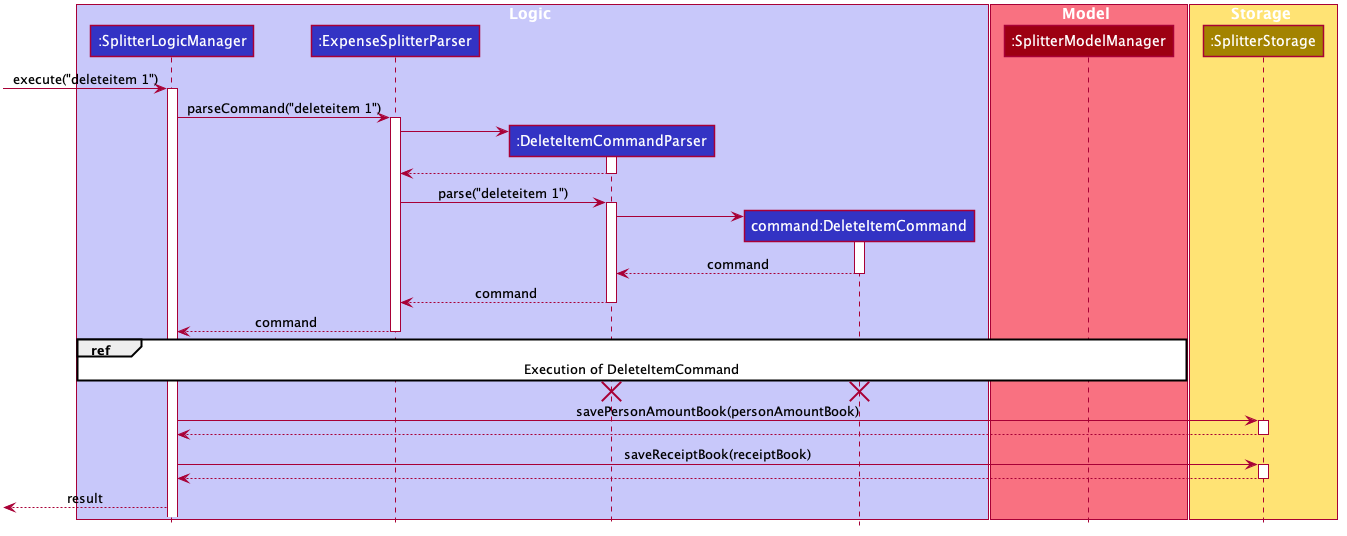

The diagram above was rendered by PlantUML. Its source (embedded in the PNG):
@startuml








skinparam BackgroundColor #FFFFFFF

skinparam Shadowing false

skinparam Class {
    FontColor #FFFFFF
    BorderThickness 1
    BorderColor #FFFFFF
    StereotypeFontColor #FFFFFF
    FontName Arial
}

skinparam Actor {
    BorderColor #000000
    Color #000000
    FontName Arial
}

skinparam Sequence {
    MessageAlign center
    BoxFontSize 15
    BoxPadding 0
    BoxFontColor #FFFFFF
    FontName Arial
}

skinparam Participant {
    FontColor #FFFFFFF
    Padding 20
}

skinparam MinClassWidth 50
skinparam ParticipantPadding 10
skinparam Shadowing false
skinparam DefaultTextAlignment center
skinparam packageStyle Rectangle

hide footbox
hide members
hide circle

box Logic #C8C8FA
participant ":SplitterLogicManager" as SplitterLogicManager #3333C4
participant ":ExpenseSplitterParser" as ExpenseSplitterParser #3333C4
participant ":DeleteItemCommandParser" as DeleteItemCommandParser #3333C4
participant "command:DeleteItemCommand" as DeleteItemCommand #3333C4
end box

box Model #F97181
participant ":SplitterModelManager" as SplitterModelManager #9D0012
end box

box Storage #FFE374
participant ":SplitterStorage" as SplitterStorageManager #A38300
end box

[-> SplitterLogicManager : execute("deleteitem 1")
activate SplitterLogicManager

SplitterLogicManager -> ExpenseSplitterParser : parseCommand("deleteitem 1")
activate ExpenseSplitterParser

create DeleteItemCommandParser
ExpenseSplitterParser -> DeleteItemCommandParser
activate DeleteItemCommandParser

DeleteItemCommandParser --> ExpenseSplitterParser
deactivate DeleteItemCommandParser

ExpenseSplitterParser -> DeleteItemCommandParser : parse("deleteitem 1")
activate DeleteItemCommandParser

create DeleteItemCommand
DeleteItemCommandParser -> DeleteItemCommand
activate DeleteItemCommand

DeleteItemCommand --> DeleteItemCommandParser : command
deactivate DeleteItemCommand

DeleteItemCommandParser --> ExpenseSplitterParser : command
deactivate DeleteItemCommandParser

ExpenseSplitterParser --> SplitterLogicManager : command
deactivate ExpenseSplitterParser

ref over SplitterLogicManager, SplitterModelManager: Execution of DeleteItemCommand

DeleteItemCommandParser -[hidden]-> ExpenseSplitterParser
destroy DeleteItemCommand
destroy DeleteItemCommandParser

SplitterLogicManager -> SplitterStorageManager : savePersonAmountBook(personAmountBook)
activate SplitterStorageManager

SplitterStorageManager --> SplitterLogicManager
deactivate SplitterStorageManager
SplitterLogicManager -> SplitterStorageManager : saveReceiptBook(receiptBook)
activate SplitterStorageManager
SplitterStorageManager --> SplitterLogicManager
deactivate SplitterStorageManager

[<--SplitterLogicManager : result
deactivate SplitterStorageManager
@enduml